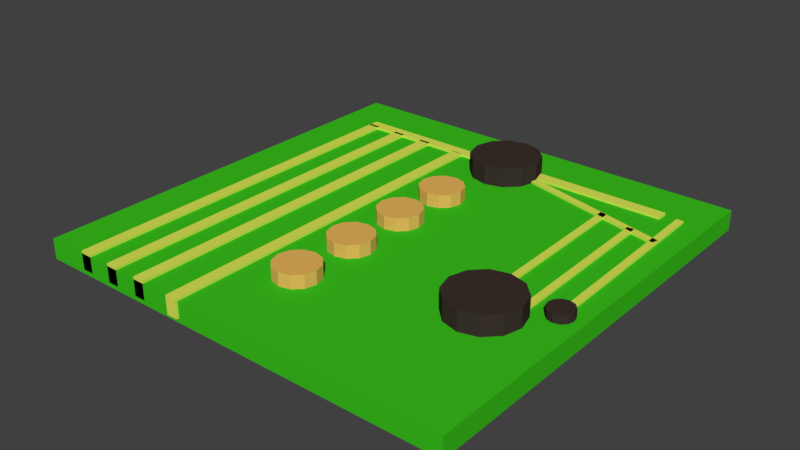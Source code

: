 # Source: circuit.blend  (saved by Blender 2.79.0; exported with 4.5.12 LTS)
import bpy
from mathutils import Matrix  # noqa: F401  (used for matrix-valued properties, if any)

bpy.ops.wm.read_factory_settings(use_empty=True)
scene = bpy.context.scene
scene.name = 'Scene'

# ---- collections
col_collection_1 = bpy.data.collections.new('Collection 1'); scene.collection.children.link(col_collection_1)

# ---- materials (node trees are filled in below, after node groups)
mat_silicon = bpy.data.materials.new('Silicon')
mat_silicon.alpha_threshold = 0.0
mat_silicon.use_transparent_shadow = False
mat_silicon.diffuse_color = (0.04352, 0.5382, 0.01262, 1.0)
mat_silicon.roughness = 0.5
mat_silicon.specular_intensity = 0.1719
mat_silicon.line_color = (0.0, 0.0, 0.0, 1.0)
mat_wires = bpy.data.materials.new('Wires')
mat_wires.alpha_threshold = 0.0
mat_wires.use_transparent_shadow = False
mat_wires.diffuse_color = (0.7177, 0.8, 0.09705, 1.0)
mat_wires.roughness = 0.5
mat_wires.specular_intensity = 0.0
mat_solenoids = bpy.data.materials.new('Solenoids')
mat_solenoids.alpha_threshold = 0.0
mat_solenoids.use_transparent_shadow = False
mat_solenoids.diffuse_color = (0.8, 0.4677, 0.1094, 1.0)
mat_solenoids.roughness = 0.5
mat_solenoids.specular_intensity = 0.0
mat_capacitors = bpy.data.materials.new('Capacitors')
mat_capacitors.alpha_threshold = 0.0
mat_capacitors.use_transparent_shadow = False
mat_capacitors.diffuse_color = (0.04445, 0.03079, 0.02565, 1.0)
mat_capacitors.roughness = 0.5
mat_capacitors.specular_intensity = 0.0

# ---- material node trees

# ---- world
world_world = bpy.data.worlds.new('World'); scene.world = world_world
world_world.color = (0.05088, 0.05088, 0.05088)
world_world.use_sun_shadow = False
world_world.sun_shadow_jitter_overblur = 0.0
world_world.cycles.sampling_method = 'MANUAL'

# ---- meshes
me_cube = bpy.data.meshes.new('Cube')
me_cube.from_pydata([(1.0, 1.0, 0.0), (1.0, -1.0, 0.0), (-1.0, -1.0, 0.0), (-1.0, 1.0, 0.0), (1.0, 1.0, 0.1866), (1.0, -1.0, 0.1866), (-1.0, -1.0, 0.1866), (-1.0, 1.0, 0.1866), (-0.7527, 0.7368, 0.03876), (-0.7527, -1.0, 0.03876), (-0.8068, -1.0, 0.03876), (-0.8068, 0.7368, 0.03876), (-0.7527, 0.7368, 0.2098), (-0.7527, -1.0, 0.2098), (-0.8068, -1.0, 0.2098), (-0.8068, 0.7368, 0.2098), (-0.5919, 0.7368, 0.03876), (-0.5919, -1.0, 0.03876), (-0.646, -1.0, 0.03876), (-0.646, 0.7368, 0.03876), (-0.5919, 0.7368, 0.2098), (-0.5919, -1.0, 0.2098), (-0.646, -1.0, 0.2098), (-0.646, 0.7368, 0.2098), (-0.431, 0.7368, 0.03876), (-0.431, -1.0, 0.03876), (-0.4851, -1.0, 0.03876), (-0.4851, 0.7368, 0.03876), (-0.431, 0.7368, 0.2098), (-0.431, -1.0, 0.2098), (-0.4851, -1.0, 0.2098), (-0.4851, 0.7368, 0.2098), (-0.2312, 0.7271, 0.03876), (-0.2312, -1.01, 0.03876), (-0.2853, -1.01, 0.03876), (-0.2853, 0.7271, 0.03876), (-0.2312, 0.7271, 0.2098), (-0.2312, -1.01, 0.2098), (-0.2853, -1.01, 0.2098), (-0.2853, 0.7271, 0.2098), (0.8051, 0.7234, 0.03876), (-0.8051, 0.7234, 0.03876), (-0.8051, 0.7775, 0.03876), (0.8051, 0.7775, 0.03876), (0.8051, 0.7234, 0.2098), (-0.8051, 0.7234, 0.2098), (-0.8051, 0.7775, 0.2098), (0.8051, 0.7775, 0.2098), (0.8901, 0.5052, 0.1058), (-0.03054, 0.7407, 0.1058), (-0.02262, 0.7716, 0.1058), (0.898, 0.5361, 0.1058), (0.8901, 0.5052, 0.2067), (-0.03054, 0.7407, 0.2067), (-0.02262, 0.7716, 0.2067), (0.898, 0.5361, 0.2067), (0.8852, -0.1927, 0.1058), (0.8665, 0.7574, 0.1058), (0.8985, 0.758, 0.1058), (0.9171, -0.1921, 0.1058), (0.8852, -0.1927, 0.2067), (0.8665, 0.7574, 0.2067), (0.8985, 0.758, 0.2067), (0.9171, -0.1921, 0.2067), (0.7633, -0.3876, 0.1058), (0.7447, 0.5624, 0.1058), (0.7766, 0.5631, 0.1058), (0.7953, -0.387, 0.1058), (0.7633, -0.3876, 0.2067), (0.7447, 0.5624, 0.2067), (0.7766, 0.5631, 0.2067), (0.7953, -0.387, 0.2067), (0.6074, -0.3389, 0.1058), (0.5888, 0.6112, 0.1058), (0.6207, 0.6118, 0.1058), (0.6393, -0.3383, 0.1058), (0.6074, -0.3389, 0.2067), (0.5888, 0.6112, 0.2067), (0.6207, 0.6118, 0.2067), (0.6393, -0.3383, 0.2067), (0.6774, -0.1818, 0.3648), (0.6774, -0.1818, 0.05759), (0.03411, 0.8708, 0.05759), (0.03411, 0.8708, 0.3648), (0.1162, 0.8488, 0.05759), (0.1162, 0.8488, 0.3648), (0.1763, 0.7887, 0.05759), (0.1763, 0.7887, 0.3648), (0.1983, 0.7066, 0.05759), (0.1983, 0.7066, 0.3648), (0.1763, 0.6245, 0.05759), (0.1763, 0.6245, 0.3648), (0.1162, 0.5644, 0.05759), (0.1162, 0.5644, 0.3648), (0.03411, 0.5424, 0.05759), (0.03411, 0.5424, 0.3648), (-0.04799, 0.5644, 0.05759), (-0.04799, 0.5644, 0.3648), (-0.1081, 0.6245, 0.05759), (-0.1081, 0.6245, 0.3648), (-0.1301, 0.7066, 0.05759), (-0.1301, 0.7066, 0.3648), (-0.1081, 0.7887, 0.05759), (-0.1081, 0.7887, 0.3648), (-0.04799, 0.8488, 0.05759), (-0.04799, 0.8488, 0.3648), (0.7595, -0.2038, 0.05759), (0.7595, -0.2038, 0.3648), (0.8196, -0.2639, 0.05759), (0.8196, -0.2639, 0.3648), (0.8416, -0.346, 0.05759), (0.8416, -0.346, 0.3648), (0.8196, -0.4281, 0.05759), (0.8196, -0.4281, 0.3648), (0.7595, -0.4882, 0.05759), (0.7595, -0.4882, 0.3648), (0.6774, -0.5102, 0.05759), (0.6774, -0.5102, 0.3648), (0.5953, -0.4882, 0.05759), (0.5953, -0.4882, 0.3648), (0.5352, -0.4281, 0.05759), (0.5352, -0.4281, 0.3648), (0.5132, -0.346, 0.05759), (0.5132, -0.346, 0.3648), (0.5352, -0.2639, 0.05759), (0.5352, -0.2639, 0.3648), (0.5953, -0.2038, 0.05759), (0.5953, -0.2038, 0.3648), (0.9016, -0.1324, 0.2651), (0.9016, -0.1324, 0.1573), (0.9304, -0.1401, 0.1573), (0.9304, -0.1401, 0.2651), (0.9515, -0.1612, 0.1573), (0.9515, -0.1612, 0.2651), (0.9592, -0.1901, 0.1573), (0.9592, -0.1901, 0.2651), (0.9515, -0.2189, 0.1573), (0.9515, -0.2189, 0.2651), (0.9304, -0.24, 0.1573), (0.9304, -0.24, 0.2651), (0.9016, -0.2477, 0.1573), (0.9016, -0.2477, 0.2651), (0.8727, -0.24, 0.1573), (0.8727, -0.24, 0.2651), (0.8516, -0.2189, 0.1573), (0.8516, -0.2189, 0.2651), (0.8439, -0.1901, 0.1573), (0.8439, -0.1901, 0.2651), (0.8516, -0.1612, 0.1573), (0.8516, -0.1612, 0.2651), (0.8727, -0.1401, 0.1573), (0.8727, -0.1401, 0.2651), (-0.02437, 0.4092, 0.3068), (-0.02437, 0.4092, 0.1156), (0.02674, 0.3955, 0.1156), (0.02674, 0.3955, 0.3068), (0.06414, 0.3581, 0.1156), (0.06414, 0.3581, 0.3068), (0.07784, 0.307, 0.1156), (0.07784, 0.307, 0.3068), (0.06414, 0.2559, 0.1156), (0.06414, 0.2559, 0.3068), (0.02674, 0.2185, 0.1156), (0.02674, 0.2185, 0.3068), (-0.02437, 0.2048, 0.1156), (-0.02437, 0.2048, 0.3068), (-0.07547, 0.2185, 0.1156), (-0.07547, 0.2185, 0.3068), (-0.1129, 0.2559, 0.1156), (-0.1129, 0.2559, 0.3068), (-0.1266, 0.307, 0.1156), (-0.1266, 0.307, 0.3068), (-0.1129, 0.3581, 0.1156), (-0.1129, 0.3581, 0.3068), (-0.07547, 0.3955, 0.1156), (-0.07547, 0.3955, 0.3068), (-0.02437, 0.1266, 0.3068), (-0.02437, 0.1266, 0.1156), (0.02674, 0.1129, 0.1156), (0.02674, 0.1129, 0.3068), (0.06414, 0.07547, 0.1156), (0.06414, 0.07547, 0.3068), (0.07784, 0.02437, 0.1156), (0.07784, 0.02437, 0.3068), (0.06414, -0.02674, 0.1156), (0.06414, -0.02674, 0.3068), (0.02674, -0.06414, 0.1156), (0.02674, -0.06414, 0.3068), (-0.02437, -0.07784, 0.1156), (-0.02437, -0.07784, 0.3068), (-0.07547, -0.06414, 0.1156), (-0.07547, -0.06414, 0.3068), (-0.1129, -0.02674, 0.1156), (-0.1129, -0.02674, 0.3068), (-0.1266, 0.02437, 0.1156), (-0.1266, 0.02437, 0.3068), (-0.1129, 0.07547, 0.1156), (-0.1129, 0.07547, 0.3068), (-0.07547, 0.1129, 0.1156), (-0.07547, 0.1129, 0.3068), (-0.02437, -0.1756, 0.3068), (-0.02437, -0.1756, 0.1156), (0.02674, -0.1893, 0.1156), (0.02674, -0.1893, 0.3068), (0.06414, -0.2267, 0.1156), (0.06414, -0.2267, 0.3068), (0.07784, -0.2778, 0.1156), (0.07784, -0.2778, 0.3068), (0.06414, -0.3289, 0.1156), (0.06414, -0.3289, 0.3068), (0.02674, -0.3663, 0.1156), (0.02674, -0.3663, 0.3068), (-0.02437, -0.38, 0.1156), (-0.02437, -0.38, 0.3068), (-0.07547, -0.3663, 0.1156), (-0.07547, -0.3663, 0.3068), (-0.1129, -0.3289, 0.1156), (-0.1129, -0.3289, 0.3068), (-0.1266, -0.2778, 0.1156), (-0.1266, -0.2778, 0.3068), (-0.1129, -0.2267, 0.1156), (-0.1129, -0.2267, 0.3068), (-0.07547, -0.1893, 0.1156), (-0.07547, -0.1893, 0.3068), (-0.02437, -0.4826, 0.3068), (-0.02437, -0.4826, 0.1156), (0.02674, -0.4963, 0.1156), (0.02674, -0.4963, 0.3068), (0.06414, -0.5337, 0.1156), (0.06414, -0.5337, 0.3068), (0.07784, -0.5848, 0.1156), (0.07784, -0.5848, 0.3068), (0.06414, -0.6359, 0.1156), (0.06414, -0.6359, 0.3068), (0.02674, -0.6733, 0.1156), (0.02674, -0.6733, 0.3068), (-0.02437, -0.687, 0.1156), (-0.02437, -0.687, 0.3068), (-0.07547, -0.6733, 0.1156), (-0.07547, -0.6733, 0.3068), (-0.1129, -0.6359, 0.1156), (-0.1129, -0.6359, 0.3068), (-0.1266, -0.5848, 0.1156), (-0.1266, -0.5848, 0.3068), (-0.1129, -0.5337, 0.1156), (-0.1129, -0.5337, 0.3068), (-0.07547, -0.4963, 0.1156), (-0.07547, -0.4963, 0.3068)], [], [(0, 1, 2, 3), (4, 7, 6, 5), (0, 4, 5, 1), (1, 5, 6, 2), (2, 6, 7, 3), (4, 0, 3, 7), (8, 9, 10, 11), (12, 15, 14, 13), (8, 12, 13, 9), (9, 13, 14, 10), (10, 14, 15, 11), (12, 8, 11, 15), (16, 17, 18, 19), (20, 23, 22, 21), (16, 20, 21, 17), (17, 21, 22, 18), (18, 22, 23, 19), (20, 16, 19, 23), (24, 25, 26, 27), (28, 31, 30, 29), (24, 28, 29, 25), (25, 29, 30, 26), (26, 30, 31, 27), (28, 24, 27, 31), (32, 33, 34, 35), (36, 39, 38, 37), (32, 36, 37, 33), (33, 37, 38, 34), (34, 38, 39, 35), (36, 32, 35, 39), (40, 41, 42, 43), (44, 47, 46, 45), (40, 44, 45, 41), (41, 45, 46, 42), (42, 46, 47, 43), (44, 40, 43, 47), (48, 49, 50, 51), (52, 55, 54, 53), (48, 52, 53, 49), (49, 53, 54, 50), (50, 54, 55, 51), (52, 48, 51, 55), (56, 57, 58, 59), (60, 63, 62, 61), (56, 60, 61, 57), (57, 61, 62, 58), (58, 62, 63, 59), (60, 56, 59, 63), (64, 65, 66, 67), (68, 71, 70, 69), (64, 68, 69, 65), (65, 69, 70, 66), (66, 70, 71, 67), (68, 64, 67, 71), (72, 73, 74, 75), (76, 79, 78, 77), (72, 76, 77, 73), (73, 77, 78, 74), (74, 78, 79, 75), (76, 72, 75, 79), (134, 135, 137, 136), (107, 80, 127, 125, 123, 121, 119, 117, 115, 113, 111, 109), (82, 83, 85, 84), (129, 130, 132, 134, 136, 138, 140, 142, 144, 146, 148, 150), (122, 123, 125, 124), (84, 85, 87, 86), (138, 139, 141, 140), (120, 121, 123, 122), (86, 87, 89, 88), (140, 141, 143, 142), (118, 119, 121, 120), (88, 89, 91, 90), (142, 143, 145, 144), (116, 117, 119, 118), (90, 91, 93, 92), (144, 145, 147, 146), (114, 115, 117, 116), (92, 93, 95, 94), (146, 147, 149, 148), (112, 113, 115, 114), (94, 95, 97, 96), (131, 128, 151, 149, 147, 145, 143, 141, 139, 137, 135, 133), (110, 111, 113, 112), (96, 97, 99, 98), (81, 106, 108, 110, 112, 114, 116, 118, 120, 122, 124, 126), (108, 109, 111, 110), (98, 99, 101, 100), (126, 127, 80, 81), (106, 107, 109, 108), (100, 101, 103, 102), (85, 83, 105, 103, 101, 99, 97, 95, 93, 91, 89, 87), (81, 80, 107, 106), (102, 103, 105, 104), (136, 137, 139, 138), (124, 125, 127, 126), (104, 105, 83, 82), (82, 84, 86, 88, 90, 92, 94, 96, 98, 100, 102, 104), (132, 133, 135, 134), (150, 151, 128, 129), (130, 131, 133, 132), (129, 128, 131, 130), (148, 149, 151, 150), (155, 152, 175, 173, 171, 169, 167, 165, 163, 161, 159, 157), (170, 171, 173, 172), (168, 169, 171, 170), (166, 167, 169, 168), (164, 165, 167, 166), (162, 163, 165, 164), (160, 161, 163, 162), (158, 159, 161, 160), (153, 154, 156, 158, 160, 162, 164, 166, 168, 170, 172, 174), (156, 157, 159, 158), (174, 175, 152, 153), (154, 155, 157, 156), (153, 152, 155, 154), (172, 173, 175, 174), (179, 176, 199, 197, 195, 193, 191, 189, 187, 185, 183, 181), (194, 195, 197, 196), (192, 193, 195, 194), (190, 191, 193, 192), (188, 189, 191, 190), (186, 187, 189, 188), (184, 185, 187, 186), (182, 183, 185, 184), (177, 178, 180, 182, 184, 186, 188, 190, 192, 194, 196, 198), (180, 181, 183, 182), (198, 199, 176, 177), (178, 179, 181, 180), (177, 176, 179, 178), (196, 197, 199, 198), (203, 200, 223, 221, 219, 217, 215, 213, 211, 209, 207, 205), (218, 219, 221, 220), (216, 217, 219, 218), (214, 215, 217, 216), (212, 213, 215, 214), (210, 211, 213, 212), (208, 209, 211, 210), (206, 207, 209, 208), (201, 202, 204, 206, 208, 210, 212, 214, 216, 218, 220, 222), (204, 205, 207, 206), (222, 223, 200, 201), (202, 203, 205, 204), (201, 200, 203, 202), (220, 221, 223, 222), (227, 224, 247, 245, 243, 241, 239, 237, 235, 233, 231, 229), (242, 243, 245, 244), (240, 241, 243, 242), (238, 239, 241, 240), (236, 237, 239, 238), (234, 235, 237, 236), (232, 233, 235, 234), (230, 231, 233, 232), (225, 226, 228, 230, 232, 234, 236, 238, 240, 242, 244, 246), (228, 229, 231, 230), (246, 247, 224, 225), (226, 227, 229, 228), (225, 224, 227, 226), (244, 245, 247, 246)])
me_cube.polygons.foreach_set('material_index', [0, 0, 0, 0, 0, 0, 1, 1, 1, 1, 1, 1, 1, 1, 1, 1, 1, 1, 1, 1, 1, 1, 1, 1, 1, 1, 1, 1, 1, 1, 1, 1, 1, 1, 1, 1, 1, 1, 1, 1, 1, 1, 1, 1, 1, 1, 1, 1, 1, 1, 1, 1, 1, 1, 1, 1, 1, 1, 1, 1, 3, 3, 3, 3, 3, 3, 3, 3, 3, 3, 3, 3, 3, 3, 3, 3, 3, 3, 3, 3, 3, 3, 3, 3, 3, 3, 3, 3, 3, 3, 3, 3, 3, 3, 3, 3, 3, 3, 3, 3, 3, 3, 2, 2, 2, 2, 2, 2, 2, 2, 2, 2, 2, 2, 2, 2, 2, 2, 2, 2, 2, 2, 2, 2, 2, 2, 2, 2, 2, 2, 2, 2, 2, 2, 2, 2, 2, 2, 2, 2, 2, 2, 2, 2, 2, 2, 2, 2, 2, 2, 2, 2, 2, 2, 2, 2, 2, 2])
me_cube.materials.append(mat_silicon)
me_cube.materials.append(mat_wires)
me_cube.materials.append(mat_solenoids)
me_cube.materials.append(mat_capacitors)
me_cube.use_remesh_preserve_volume = False
me_cube.use_remesh_preserve_attributes = False
me_cube.use_mirror_vertex_groups = False
me_cube.update()

# ---- objects
ob_cube = bpy.data.objects.new('Cube', me_cube)

# ---- transforms, parenting, visibility, modifiers, constraints
ob_cube.location = (0.0, 0.0, 0.0)
ob_cube.scale = (1.0, 1.0, 0.5012)
ob_cube.lock_rotations_4d = False
ob_cube.empty_display_type = 'ARROWS'
ob_cube.lineart.crease_threshold = 0.0

# ---- collection membership
col_collection_1.objects.link(ob_cube)

# ---- scene / render settings (as saved in the file)
scene.frame_start = 1; scene.frame_end = 250; scene.frame_set(1)
scene.render.engine = 'BLENDER_EEVEE_NEXT'
scene.render.resolution_percentage = 50
scene.render.dither_intensity = 0.0
scene.cycles.use_denoising = False
scene.cycles.samples = 128
scene.cycles.sampling_pattern = 'TABULATED_SOBOL'
scene.cycles.use_adaptive_sampling = False
scene.cycles.use_light_tree = False
scene.cycles.blur_glossy = 0.0
scene.cycles.sample_clamp_indirect = 0.0
scene.view_settings.view_transform = 'Standard'
bpy.context.view_layer.update()

# ---- added for rendering (the .blend has no active camera and no usable light): camera, sun
cam_auto = bpy.data.cameras.new('AutoCamera')
cam_auto.lens = 50.0
cam_auto.sensor_width = 36.0
cam_auto.clip_end = 1000.0
ob_auto_camera = bpy.data.objects.new('AutoCamera', cam_auto)
scene.collection.objects.link(ob_auto_camera)
ob_auto_camera.location = (2.62876, -3.15939, 2.19442)
ob_auto_camera.rotation_euler = (1.09748, -7.21219e-08, 0.694738)
scene.camera = ob_auto_camera
light_auto_sun = bpy.data.lights.new('AutoSun', 'SUN')
light_auto_sun.energy = 3.0
light_auto_sun.angle = 0.0523599
ob_auto_sun = bpy.data.objects.new('AutoSun', light_auto_sun)
scene.collection.objects.link(ob_auto_sun)
ob_auto_sun.rotation_euler = (0.872665, 0.174533, 0.523599)
bpy.context.view_layer.update()
